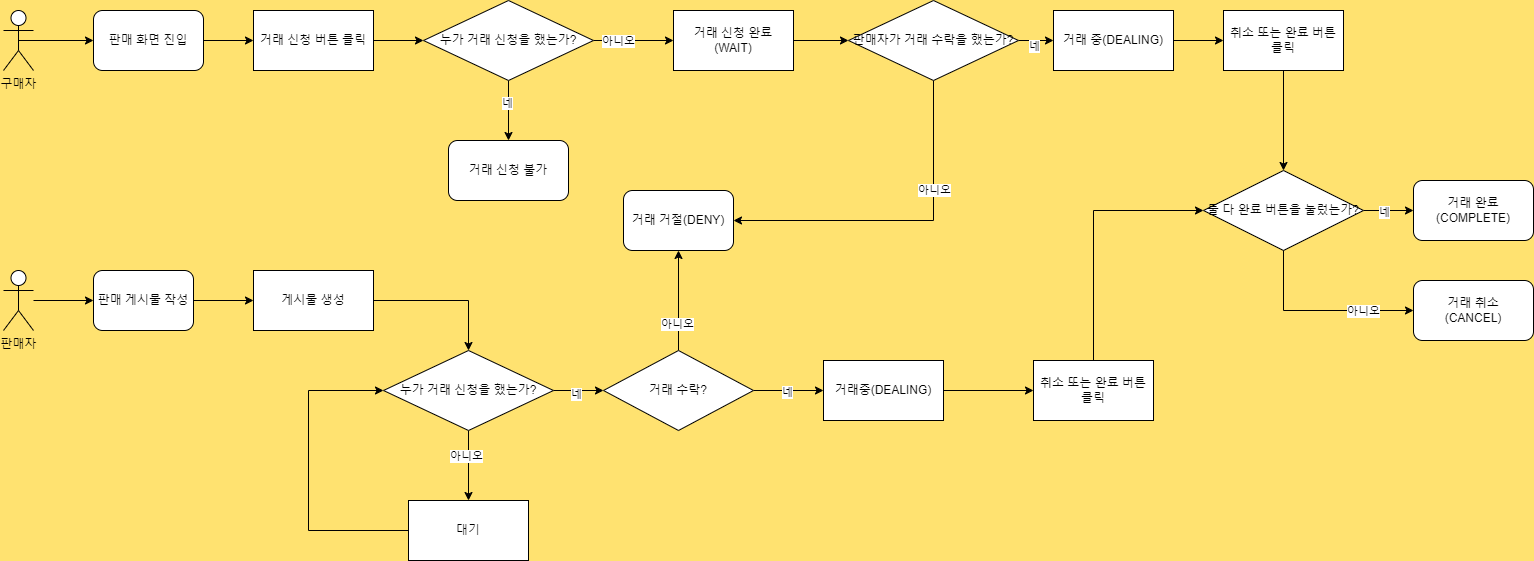

The diagram above was exported from draw.io. Its source (the exported page's mxGraphModel, read from the mxfile embedded in the PNG):
<mxGraphModel dx="1434" dy="750" grid="1" gridSize="10" guides="1" tooltips="1" connect="1" arrows="1" fold="1" page="1" pageScale="1" pageWidth="1600" pageHeight="900" background="#FFE270" math="0" shadow="0">
  <root>
    <mxCell id="0" />
    <mxCell id="1" parent="0" />
    <mxCell id="lzyRymf8jKP1Kurfwclp-1" value="판매 화면 진입" style="rounded=1;whiteSpace=wrap;html=1;" vertex="1" parent="1">
      <mxGeometry x="120" y="60" width="110" height="60" as="geometry" />
    </mxCell>
    <mxCell id="lzyRymf8jKP1Kurfwclp-19" style="edgeStyle=orthogonalEdgeStyle;rounded=0;orthogonalLoop=1;jettySize=auto;html=1;entryX=0;entryY=0.5;entryDx=0;entryDy=0;" edge="1" parent="1" source="lzyRymf8jKP1Kurfwclp-2" target="lzyRymf8jKP1Kurfwclp-18">
      <mxGeometry relative="1" as="geometry" />
    </mxCell>
    <mxCell id="lzyRymf8jKP1Kurfwclp-2" value="거래 신청 버튼 클릭" style="rounded=0;whiteSpace=wrap;html=1;" vertex="1" parent="1">
      <mxGeometry x="280" y="60" width="120" height="60" as="geometry" />
    </mxCell>
    <mxCell id="lzyRymf8jKP1Kurfwclp-50" style="edgeStyle=orthogonalEdgeStyle;rounded=0;orthogonalLoop=1;jettySize=auto;html=1;entryX=0;entryY=0.5;entryDx=0;entryDy=0;" edge="1" parent="1" source="lzyRymf8jKP1Kurfwclp-4" target="lzyRymf8jKP1Kurfwclp-49">
      <mxGeometry relative="1" as="geometry" />
    </mxCell>
    <mxCell id="lzyRymf8jKP1Kurfwclp-4" value="거래 신청 완료&lt;br&gt;(WAIT)" style="rounded=0;whiteSpace=wrap;html=1;" vertex="1" parent="1">
      <mxGeometry x="700" y="60" width="120" height="60" as="geometry" />
    </mxCell>
    <mxCell id="lzyRymf8jKP1Kurfwclp-5" value="" style="endArrow=classic;html=1;rounded=0;exitX=1;exitY=0.5;exitDx=0;exitDy=0;entryX=0;entryY=0.5;entryDx=0;entryDy=0;" edge="1" parent="1" source="lzyRymf8jKP1Kurfwclp-1" target="lzyRymf8jKP1Kurfwclp-2">
      <mxGeometry width="50" height="50" relative="1" as="geometry">
        <mxPoint x="620" y="400" as="sourcePoint" />
        <mxPoint x="670" y="350" as="targetPoint" />
      </mxGeometry>
    </mxCell>
    <mxCell id="lzyRymf8jKP1Kurfwclp-14" style="edgeStyle=orthogonalEdgeStyle;rounded=0;orthogonalLoop=1;jettySize=auto;html=1;exitX=0.5;exitY=0.5;exitDx=0;exitDy=0;exitPerimeter=0;entryX=0;entryY=0.5;entryDx=0;entryDy=0;" edge="1" parent="1" source="lzyRymf8jKP1Kurfwclp-8" target="lzyRymf8jKP1Kurfwclp-1">
      <mxGeometry relative="1" as="geometry" />
    </mxCell>
    <mxCell id="lzyRymf8jKP1Kurfwclp-8" value="구매자&lt;br&gt;" style="shape=umlActor;verticalLabelPosition=bottom;verticalAlign=top;html=1;outlineConnect=0;" vertex="1" parent="1">
      <mxGeometry x="30" y="60" width="30" height="60" as="geometry" />
    </mxCell>
    <mxCell id="lzyRymf8jKP1Kurfwclp-58" style="edgeStyle=orthogonalEdgeStyle;rounded=0;orthogonalLoop=1;jettySize=auto;html=1;entryX=0;entryY=0.5;entryDx=0;entryDy=0;" edge="1" parent="1" source="lzyRymf8jKP1Kurfwclp-9" target="lzyRymf8jKP1Kurfwclp-11">
      <mxGeometry relative="1" as="geometry" />
    </mxCell>
    <mxCell id="lzyRymf8jKP1Kurfwclp-9" value="판매자&lt;br&gt;" style="shape=umlActor;verticalLabelPosition=bottom;verticalAlign=top;html=1;outlineConnect=0;" vertex="1" parent="1">
      <mxGeometry x="30" y="320" width="30" height="60" as="geometry" />
    </mxCell>
    <mxCell id="lzyRymf8jKP1Kurfwclp-13" style="edgeStyle=orthogonalEdgeStyle;rounded=0;orthogonalLoop=1;jettySize=auto;html=1;entryX=0;entryY=0.5;entryDx=0;entryDy=0;" edge="1" parent="1" source="lzyRymf8jKP1Kurfwclp-11" target="lzyRymf8jKP1Kurfwclp-12">
      <mxGeometry relative="1" as="geometry" />
    </mxCell>
    <mxCell id="lzyRymf8jKP1Kurfwclp-11" value="판매 게시물 작성" style="rounded=1;whiteSpace=wrap;html=1;" vertex="1" parent="1">
      <mxGeometry x="120" y="320" width="100" height="60" as="geometry" />
    </mxCell>
    <mxCell id="lzyRymf8jKP1Kurfwclp-36" style="edgeStyle=orthogonalEdgeStyle;rounded=0;orthogonalLoop=1;jettySize=auto;html=1;entryX=0.5;entryY=0;entryDx=0;entryDy=0;" edge="1" parent="1" source="lzyRymf8jKP1Kurfwclp-12" target="lzyRymf8jKP1Kurfwclp-17">
      <mxGeometry relative="1" as="geometry" />
    </mxCell>
    <mxCell id="lzyRymf8jKP1Kurfwclp-12" value="게시물 생성" style="rounded=0;whiteSpace=wrap;html=1;" vertex="1" parent="1">
      <mxGeometry x="280" y="320" width="120" height="60" as="geometry" />
    </mxCell>
    <mxCell id="lzyRymf8jKP1Kurfwclp-27" value="" style="edgeStyle=orthogonalEdgeStyle;rounded=0;orthogonalLoop=1;jettySize=auto;html=1;entryX=0;entryY=0.5;entryDx=0;entryDy=0;" edge="1" parent="1" source="lzyRymf8jKP1Kurfwclp-17" target="lzyRymf8jKP1Kurfwclp-42">
      <mxGeometry relative="1" as="geometry">
        <mxPoint x="695" y="440" as="targetPoint" />
      </mxGeometry>
    </mxCell>
    <mxCell id="lzyRymf8jKP1Kurfwclp-34" value="네&lt;br&gt;" style="edgeLabel;html=1;align=center;verticalAlign=middle;resizable=0;points=[];" vertex="1" connectable="0" parent="lzyRymf8jKP1Kurfwclp-27">
      <mxGeometry x="-0.12" y="-3" relative="1" as="geometry">
        <mxPoint as="offset" />
      </mxGeometry>
    </mxCell>
    <mxCell id="lzyRymf8jKP1Kurfwclp-30" value="" style="edgeStyle=orthogonalEdgeStyle;rounded=0;orthogonalLoop=1;jettySize=auto;html=1;" edge="1" parent="1" source="lzyRymf8jKP1Kurfwclp-17" target="lzyRymf8jKP1Kurfwclp-29">
      <mxGeometry relative="1" as="geometry" />
    </mxCell>
    <mxCell id="lzyRymf8jKP1Kurfwclp-33" value="아니오" style="edgeLabel;html=1;align=center;verticalAlign=middle;resizable=0;points=[];" vertex="1" connectable="0" parent="lzyRymf8jKP1Kurfwclp-30">
      <mxGeometry x="-0.2889" y="-3" relative="1" as="geometry">
        <mxPoint as="offset" />
      </mxGeometry>
    </mxCell>
    <mxCell id="lzyRymf8jKP1Kurfwclp-17" value="누가 거래 신청을 했는가?" style="rhombus;whiteSpace=wrap;html=1;" vertex="1" parent="1">
      <mxGeometry x="410" y="400" width="170" height="80" as="geometry" />
    </mxCell>
    <mxCell id="lzyRymf8jKP1Kurfwclp-20" style="edgeStyle=orthogonalEdgeStyle;rounded=0;orthogonalLoop=1;jettySize=auto;html=1;entryX=0;entryY=0.5;entryDx=0;entryDy=0;" edge="1" parent="1" source="lzyRymf8jKP1Kurfwclp-18" target="lzyRymf8jKP1Kurfwclp-4">
      <mxGeometry relative="1" as="geometry" />
    </mxCell>
    <mxCell id="lzyRymf8jKP1Kurfwclp-23" value="아니오&lt;br&gt;" style="edgeLabel;html=1;align=center;verticalAlign=middle;resizable=0;points=[];" vertex="1" connectable="0" parent="lzyRymf8jKP1Kurfwclp-20">
      <mxGeometry x="-0.4" relative="1" as="geometry">
        <mxPoint as="offset" />
      </mxGeometry>
    </mxCell>
    <mxCell id="lzyRymf8jKP1Kurfwclp-25" value="" style="edgeStyle=orthogonalEdgeStyle;rounded=0;orthogonalLoop=1;jettySize=auto;html=1;entryX=0.5;entryY=0;entryDx=0;entryDy=0;" edge="1" parent="1" source="lzyRymf8jKP1Kurfwclp-18" target="lzyRymf8jKP1Kurfwclp-55">
      <mxGeometry relative="1" as="geometry">
        <mxPoint x="615" y="190" as="targetPoint" />
      </mxGeometry>
    </mxCell>
    <mxCell id="lzyRymf8jKP1Kurfwclp-35" value="네" style="edgeLabel;html=1;align=center;verticalAlign=middle;resizable=0;points=[];" vertex="1" connectable="0" parent="lzyRymf8jKP1Kurfwclp-25">
      <mxGeometry x="-0.28" y="-2" relative="1" as="geometry">
        <mxPoint as="offset" />
      </mxGeometry>
    </mxCell>
    <mxCell id="lzyRymf8jKP1Kurfwclp-18" value="누가 거래 신청을 했는가?" style="rhombus;whiteSpace=wrap;html=1;" vertex="1" parent="1">
      <mxGeometry x="450" y="50" width="170" height="80" as="geometry" />
    </mxCell>
    <mxCell id="lzyRymf8jKP1Kurfwclp-29" value="대기" style="whiteSpace=wrap;html=1;" vertex="1" parent="1">
      <mxGeometry x="435" y="550" width="120" height="60" as="geometry" />
    </mxCell>
    <mxCell id="lzyRymf8jKP1Kurfwclp-41" value="" style="endArrow=classic;html=1;rounded=0;exitX=0;exitY=0.5;exitDx=0;exitDy=0;entryX=0;entryY=0.5;entryDx=0;entryDy=0;" edge="1" parent="1" source="lzyRymf8jKP1Kurfwclp-29" target="lzyRymf8jKP1Kurfwclp-17">
      <mxGeometry width="50" height="50" relative="1" as="geometry">
        <mxPoint x="100" y="690" as="sourcePoint" />
        <mxPoint x="335" y="440" as="targetPoint" />
        <Array as="points">
          <mxPoint x="335" y="580" />
          <mxPoint x="335" y="440" />
        </Array>
      </mxGeometry>
    </mxCell>
    <mxCell id="lzyRymf8jKP1Kurfwclp-44" value="" style="edgeStyle=orthogonalEdgeStyle;rounded=0;orthogonalLoop=1;jettySize=auto;html=1;" edge="1" parent="1" source="lzyRymf8jKP1Kurfwclp-42" target="lzyRymf8jKP1Kurfwclp-43">
      <mxGeometry relative="1" as="geometry" />
    </mxCell>
    <mxCell id="lzyRymf8jKP1Kurfwclp-45" value="아니오" style="edgeLabel;html=1;align=center;verticalAlign=middle;resizable=0;points=[];" vertex="1" connectable="0" parent="lzyRymf8jKP1Kurfwclp-44">
      <mxGeometry x="-0.4667" y="2" relative="1" as="geometry">
        <mxPoint as="offset" />
      </mxGeometry>
    </mxCell>
    <mxCell id="lzyRymf8jKP1Kurfwclp-46" style="edgeStyle=orthogonalEdgeStyle;rounded=0;orthogonalLoop=1;jettySize=auto;html=1;entryX=0;entryY=0.5;entryDx=0;entryDy=0;" edge="1" parent="1" source="lzyRymf8jKP1Kurfwclp-42" target="lzyRymf8jKP1Kurfwclp-47">
      <mxGeometry relative="1" as="geometry">
        <mxPoint x="840" y="440" as="targetPoint" />
      </mxGeometry>
    </mxCell>
    <mxCell id="lzyRymf8jKP1Kurfwclp-66" value="네" style="edgeLabel;html=1;align=center;verticalAlign=middle;resizable=0;points=[];" vertex="1" connectable="0" parent="lzyRymf8jKP1Kurfwclp-46">
      <mxGeometry x="-0.0612" y="-1" relative="1" as="geometry">
        <mxPoint as="offset" />
      </mxGeometry>
    </mxCell>
    <mxCell id="lzyRymf8jKP1Kurfwclp-42" value="거래 수락?" style="rhombus;whiteSpace=wrap;html=1;" vertex="1" parent="1">
      <mxGeometry x="630" y="400" width="150" height="80" as="geometry" />
    </mxCell>
    <mxCell id="lzyRymf8jKP1Kurfwclp-43" value="거래 거절(DENY)" style="rounded=1;whiteSpace=wrap;html=1;direction=south;" vertex="1" parent="1">
      <mxGeometry x="650" y="240" width="110" height="60" as="geometry" />
    </mxCell>
    <mxCell id="lzyRymf8jKP1Kurfwclp-78" style="edgeStyle=orthogonalEdgeStyle;rounded=0;orthogonalLoop=1;jettySize=auto;html=1;entryX=0;entryY=0.5;entryDx=0;entryDy=0;" edge="1" parent="1" source="lzyRymf8jKP1Kurfwclp-47" target="lzyRymf8jKP1Kurfwclp-77">
      <mxGeometry relative="1" as="geometry" />
    </mxCell>
    <mxCell id="lzyRymf8jKP1Kurfwclp-47" value="거래중(DEALING)" style="rounded=0;whiteSpace=wrap;html=1;" vertex="1" parent="1">
      <mxGeometry x="850" y="410" width="120" height="60" as="geometry" />
    </mxCell>
    <mxCell id="lzyRymf8jKP1Kurfwclp-52" value="" style="edgeStyle=orthogonalEdgeStyle;rounded=0;orthogonalLoop=1;jettySize=auto;html=1;entryX=0.5;entryY=0;entryDx=0;entryDy=0;exitX=0.5;exitY=1;exitDx=0;exitDy=0;" edge="1" parent="1" source="lzyRymf8jKP1Kurfwclp-49" target="lzyRymf8jKP1Kurfwclp-43">
      <mxGeometry relative="1" as="geometry">
        <mxPoint x="1065" y="180" as="targetPoint" />
        <Array as="points">
          <mxPoint x="960" y="270" />
        </Array>
      </mxGeometry>
    </mxCell>
    <mxCell id="lzyRymf8jKP1Kurfwclp-57" value="아니오" style="edgeLabel;html=1;align=center;verticalAlign=middle;resizable=0;points=[];" vertex="1" connectable="0" parent="lzyRymf8jKP1Kurfwclp-52">
      <mxGeometry x="-0.36" relative="1" as="geometry">
        <mxPoint as="offset" />
      </mxGeometry>
    </mxCell>
    <mxCell id="lzyRymf8jKP1Kurfwclp-60" style="edgeStyle=orthogonalEdgeStyle;rounded=0;orthogonalLoop=1;jettySize=auto;html=1;entryX=0;entryY=0.5;entryDx=0;entryDy=0;" edge="1" parent="1" source="lzyRymf8jKP1Kurfwclp-49" target="lzyRymf8jKP1Kurfwclp-59">
      <mxGeometry relative="1" as="geometry" />
    </mxCell>
    <mxCell id="lzyRymf8jKP1Kurfwclp-67" value="네" style="edgeLabel;html=1;align=center;verticalAlign=middle;resizable=0;points=[];" vertex="1" connectable="0" parent="lzyRymf8jKP1Kurfwclp-60">
      <mxGeometry x="0.0933" y="-5" relative="1" as="geometry">
        <mxPoint as="offset" />
      </mxGeometry>
    </mxCell>
    <mxCell id="lzyRymf8jKP1Kurfwclp-49" value="판매자가 거래 수락을 했는가?" style="rhombus;whiteSpace=wrap;html=1;" vertex="1" parent="1">
      <mxGeometry x="875" y="50" width="170" height="80" as="geometry" />
    </mxCell>
    <mxCell id="lzyRymf8jKP1Kurfwclp-55" value="거래 신청 불가" style="rounded=1;whiteSpace=wrap;html=1;" vertex="1" parent="1">
      <mxGeometry x="475" y="190" width="120" height="60" as="geometry" />
    </mxCell>
    <mxCell id="lzyRymf8jKP1Kurfwclp-62" style="edgeStyle=orthogonalEdgeStyle;rounded=0;orthogonalLoop=1;jettySize=auto;html=1;entryX=0;entryY=0.5;entryDx=0;entryDy=0;" edge="1" parent="1" source="lzyRymf8jKP1Kurfwclp-59" target="lzyRymf8jKP1Kurfwclp-79">
      <mxGeometry relative="1" as="geometry">
        <mxPoint x="1215" y="220" as="targetPoint" />
      </mxGeometry>
    </mxCell>
    <mxCell id="lzyRymf8jKP1Kurfwclp-59" value="거래 중(DEALING)" style="rounded=0;whiteSpace=wrap;html=1;" vertex="1" parent="1">
      <mxGeometry x="1080" y="60" width="120" height="60" as="geometry" />
    </mxCell>
    <mxCell id="lzyRymf8jKP1Kurfwclp-69" style="edgeStyle=orthogonalEdgeStyle;rounded=0;orthogonalLoop=1;jettySize=auto;html=1;" edge="1" parent="1" source="lzyRymf8jKP1Kurfwclp-65" target="lzyRymf8jKP1Kurfwclp-68">
      <mxGeometry relative="1" as="geometry" />
    </mxCell>
    <mxCell id="lzyRymf8jKP1Kurfwclp-73" value="네" style="edgeLabel;html=1;align=center;verticalAlign=middle;resizable=0;points=[];" vertex="1" connectable="0" parent="lzyRymf8jKP1Kurfwclp-69">
      <mxGeometry x="-0.1846" y="-1" relative="1" as="geometry">
        <mxPoint as="offset" />
      </mxGeometry>
    </mxCell>
    <mxCell id="lzyRymf8jKP1Kurfwclp-65" value="둘 다 완료 버튼을 눌렀는가?" style="rhombus;whiteSpace=wrap;html=1;" vertex="1" parent="1">
      <mxGeometry x="1230" y="220" width="160" height="80" as="geometry" />
    </mxCell>
    <mxCell id="lzyRymf8jKP1Kurfwclp-68" value="거래 완료(COMPLETE)" style="rounded=1;whiteSpace=wrap;html=1;" vertex="1" parent="1">
      <mxGeometry x="1440" y="230" width="120" height="60" as="geometry" />
    </mxCell>
    <mxCell id="lzyRymf8jKP1Kurfwclp-70" value="" style="endArrow=classic;html=1;rounded=0;exitX=0.5;exitY=0;exitDx=0;exitDy=0;entryX=0;entryY=0.5;entryDx=0;entryDy=0;" edge="1" parent="1" source="lzyRymf8jKP1Kurfwclp-77" target="lzyRymf8jKP1Kurfwclp-65">
      <mxGeometry width="50" height="50" relative="1" as="geometry">
        <mxPoint x="950" y="420" as="sourcePoint" />
        <mxPoint x="1000" y="370" as="targetPoint" />
        <Array as="points">
          <mxPoint x="1120" y="260" />
        </Array>
      </mxGeometry>
    </mxCell>
    <mxCell id="lzyRymf8jKP1Kurfwclp-71" value="" style="endArrow=classic;html=1;rounded=0;exitX=0.5;exitY=1;exitDx=0;exitDy=0;entryX=0;entryY=0.5;entryDx=0;entryDy=0;" edge="1" parent="1" source="lzyRymf8jKP1Kurfwclp-65" target="lzyRymf8jKP1Kurfwclp-76">
      <mxGeometry width="50" height="50" relative="1" as="geometry">
        <mxPoint x="950" y="420" as="sourcePoint" />
        <mxPoint x="1180" y="490" as="targetPoint" />
        <Array as="points">
          <mxPoint x="1310" y="360" />
        </Array>
      </mxGeometry>
    </mxCell>
    <mxCell id="lzyRymf8jKP1Kurfwclp-74" value="아니오" style="edgeLabel;html=1;align=center;verticalAlign=middle;resizable=0;points=[];" vertex="1" connectable="0" parent="lzyRymf8jKP1Kurfwclp-71">
      <mxGeometry x="0.4667" relative="1" as="geometry">
        <mxPoint as="offset" />
      </mxGeometry>
    </mxCell>
    <mxCell id="lzyRymf8jKP1Kurfwclp-76" value="거래 취소&lt;br&gt;(CANCEL)" style="rounded=1;whiteSpace=wrap;html=1;" vertex="1" parent="1">
      <mxGeometry x="1440" y="330" width="120" height="60" as="geometry" />
    </mxCell>
    <mxCell id="lzyRymf8jKP1Kurfwclp-77" value="취소 또는 완료 버튼 클릭" style="rounded=0;whiteSpace=wrap;html=1;" vertex="1" parent="1">
      <mxGeometry x="1060" y="410" width="120" height="60" as="geometry" />
    </mxCell>
    <mxCell id="lzyRymf8jKP1Kurfwclp-80" style="edgeStyle=orthogonalEdgeStyle;rounded=0;orthogonalLoop=1;jettySize=auto;html=1;entryX=0.5;entryY=0;entryDx=0;entryDy=0;" edge="1" parent="1" source="lzyRymf8jKP1Kurfwclp-79" target="lzyRymf8jKP1Kurfwclp-65">
      <mxGeometry relative="1" as="geometry" />
    </mxCell>
    <mxCell id="lzyRymf8jKP1Kurfwclp-79" value="취소 또는 완료 버튼 클릭" style="rounded=0;whiteSpace=wrap;html=1;" vertex="1" parent="1">
      <mxGeometry x="1250" y="60" width="120" height="60" as="geometry" />
    </mxCell>
  </root>
</mxGraphModel>